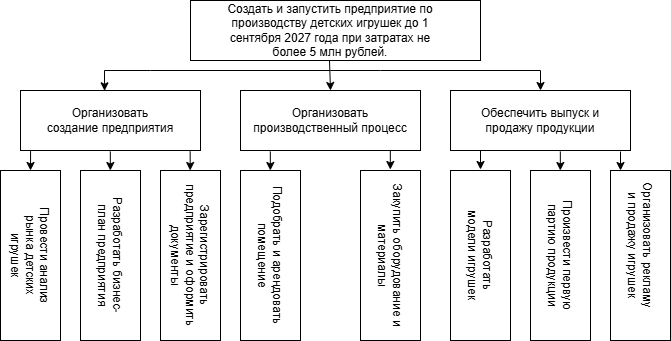

The diagram above was exported from draw.io. Its source (the exported page's mxGraphModel, read from the mxfile embedded in the PNG):
<mxGraphModel dx="763" dy="417" grid="1" gridSize="10" guides="1" tooltips="1" connect="1" arrows="1" fold="1" page="1" pageScale="1" pageWidth="827" pageHeight="1169" math="0" shadow="0">
  <root>
    <mxCell id="0" />
    <mxCell id="1" parent="0" />
    <mxCell id="Ht3YX0Y3rBgwaB6xqCY2-1" parent="1" style="rounded=0;whiteSpace=wrap;html=1;" value="" vertex="1">
      <mxGeometry height="60" width="290" x="250" y="70" as="geometry" />
    </mxCell>
    <mxCell id="Ht3YX0Y3rBgwaB6xqCY2-2" parent="1" style="rounded=0;whiteSpace=wrap;html=1;" value="" vertex="1">
      <mxGeometry height="60" width="180" x="80" y="160" as="geometry" />
    </mxCell>
    <mxCell id="Ht3YX0Y3rBgwaB6xqCY2-3" parent="1" style="rounded=0;whiteSpace=wrap;html=1;" value="" vertex="1">
      <mxGeometry height="60" width="180" x="300" y="160" as="geometry" />
    </mxCell>
    <mxCell id="Ht3YX0Y3rBgwaB6xqCY2-4" parent="1" style="rounded=0;whiteSpace=wrap;html=1;" value="" vertex="1">
      <mxGeometry height="60" width="180" x="510" y="160" as="geometry" />
    </mxCell>
    <mxCell id="Ht3YX0Y3rBgwaB6xqCY2-5" parent="1" style="rounded=0;whiteSpace=wrap;html=1;" value="" vertex="1">
      <mxGeometry height="170" width="60" x="60" y="240" as="geometry" />
    </mxCell>
    <mxCell id="Ht3YX0Y3rBgwaB6xqCY2-6" parent="1" style="rounded=0;whiteSpace=wrap;html=1;" value="" vertex="1">
      <mxGeometry height="170" width="60" x="140" y="240" as="geometry" />
    </mxCell>
    <mxCell id="Ht3YX0Y3rBgwaB6xqCY2-7" parent="1" style="rounded=0;whiteSpace=wrap;html=1;" value="" vertex="1">
      <mxGeometry height="170" width="60" x="220" y="240" as="geometry" />
    </mxCell>
    <mxCell id="Ht3YX0Y3rBgwaB6xqCY2-8" parent="1" style="rounded=0;whiteSpace=wrap;html=1;" value="" vertex="1">
      <mxGeometry height="170" width="60" x="300" y="240" as="geometry" />
    </mxCell>
    <mxCell id="Ht3YX0Y3rBgwaB6xqCY2-9" parent="1" style="rounded=0;whiteSpace=wrap;html=1;" value="" vertex="1">
      <mxGeometry height="170" width="60" x="420" y="240" as="geometry" />
    </mxCell>
    <mxCell id="Ht3YX0Y3rBgwaB6xqCY2-10" parent="1" style="rounded=0;whiteSpace=wrap;html=1;" value="" vertex="1">
      <mxGeometry height="170" width="60" x="510" y="240" as="geometry" />
    </mxCell>
    <mxCell id="Ht3YX0Y3rBgwaB6xqCY2-11" parent="1" style="rounded=0;whiteSpace=wrap;html=1;" value="" vertex="1">
      <mxGeometry height="170" width="60" x="590" y="240" as="geometry" />
    </mxCell>
    <mxCell id="Ht3YX0Y3rBgwaB6xqCY2-12" parent="1" style="rounded=0;whiteSpace=wrap;html=1;" value="" vertex="1">
      <mxGeometry height="170" width="60" x="670" y="240" as="geometry" />
    </mxCell>
    <mxCell id="Ht3YX0Y3rBgwaB6xqCY2-13" edge="1" parent="1" style="endArrow=classic;html=1;rounded=0;entryX=0.467;entryY=0.005;entryDx=0;entryDy=0;entryPerimeter=0;" target="Ht3YX0Y3rBgwaB6xqCY2-2" value="">
      <mxGeometry height="50" relative="1" width="50" as="geometry">
        <Array as="points">
          <mxPoint x="210" y="140" />
          <mxPoint x="164" y="140" />
        </Array>
        <mxPoint x="390" y="140" as="sourcePoint" />
        <mxPoint x="240" y="80" as="targetPoint" />
      </mxGeometry>
    </mxCell>
    <mxCell id="Ht3YX0Y3rBgwaB6xqCY2-15" edge="1" parent="1" style="endArrow=classic;html=1;rounded=0;entryX=0.5;entryY=0;entryDx=0;entryDy=0;" target="Ht3YX0Y3rBgwaB6xqCY2-3" value="">
      <mxGeometry height="50" relative="1" width="50" as="geometry">
        <mxPoint x="389" y="130" as="sourcePoint" />
        <mxPoint x="440" y="190" as="targetPoint" />
      </mxGeometry>
    </mxCell>
    <mxCell id="Ht3YX0Y3rBgwaB6xqCY2-16" edge="1" parent="1" style="endArrow=classic;html=1;rounded=0;entryX=0.5;entryY=0;entryDx=0;entryDy=0;" target="Ht3YX0Y3rBgwaB6xqCY2-4" value="">
      <mxGeometry height="50" relative="1" width="50" as="geometry">
        <Array as="points">
          <mxPoint x="440" y="140" />
          <mxPoint x="600" y="140" />
        </Array>
        <mxPoint x="390" y="140" as="sourcePoint" />
        <mxPoint x="666" y="140" as="targetPoint" />
      </mxGeometry>
    </mxCell>
    <mxCell id="Ht3YX0Y3rBgwaB6xqCY2-21" edge="1" parent="1" source="Ht3YX0Y3rBgwaB6xqCY2-2" style="endArrow=classic;html=1;rounded=0;entryX=0.5;entryY=0;entryDx=0;entryDy=0;exitX=0.056;exitY=1.011;exitDx=0;exitDy=0;exitPerimeter=0;" target="Ht3YX0Y3rBgwaB6xqCY2-5" value="">
      <mxGeometry height="50" relative="1" width="50" as="geometry">
        <mxPoint x="170" y="250" as="sourcePoint" />
        <mxPoint x="220" y="200" as="targetPoint" />
      </mxGeometry>
    </mxCell>
    <mxCell id="Ht3YX0Y3rBgwaB6xqCY2-22" edge="1" parent="1" style="endArrow=classic;html=1;rounded=0;entryX=0.5;entryY=0;entryDx=0;entryDy=0;exitX=0.056;exitY=1.011;exitDx=0;exitDy=0;exitPerimeter=0;" value="">
      <mxGeometry height="50" relative="1" width="50" as="geometry">
        <mxPoint x="169.82999999999998" y="221" as="sourcePoint" />
        <mxPoint x="169.82999999999998" y="240" as="targetPoint" />
      </mxGeometry>
    </mxCell>
    <mxCell id="Ht3YX0Y3rBgwaB6xqCY2-23" edge="1" parent="1" style="endArrow=classic;html=1;rounded=0;entryX=0.5;entryY=0;entryDx=0;entryDy=0;exitX=0.056;exitY=1.011;exitDx=0;exitDy=0;exitPerimeter=0;" value="">
      <mxGeometry height="50" relative="1" width="50" as="geometry">
        <mxPoint x="249.67000000000002" y="221" as="sourcePoint" />
        <mxPoint x="249.67000000000002" y="240" as="targetPoint" />
      </mxGeometry>
    </mxCell>
    <mxCell id="Ht3YX0Y3rBgwaB6xqCY2-24" edge="1" parent="1" style="endArrow=classic;html=1;rounded=0;entryX=0.5;entryY=0;entryDx=0;entryDy=0;exitX=0.056;exitY=1.011;exitDx=0;exitDy=0;exitPerimeter=0;" value="">
      <mxGeometry height="50" relative="1" width="50" as="geometry">
        <mxPoint x="329.83" y="221" as="sourcePoint" />
        <mxPoint x="329.83" y="240" as="targetPoint" />
      </mxGeometry>
    </mxCell>
    <mxCell id="Ht3YX0Y3rBgwaB6xqCY2-25" edge="1" parent="1" style="endArrow=classic;html=1;rounded=0;entryX=0.5;entryY=0;entryDx=0;entryDy=0;exitX=0.056;exitY=1.011;exitDx=0;exitDy=0;exitPerimeter=0;" value="">
      <mxGeometry height="50" relative="1" width="50" as="geometry">
        <mxPoint x="449.83" y="220" as="sourcePoint" />
        <mxPoint x="449.83" y="239" as="targetPoint" />
      </mxGeometry>
    </mxCell>
    <mxCell id="Ht3YX0Y3rBgwaB6xqCY2-26" edge="1" parent="1" style="endArrow=classic;html=1;rounded=0;entryX=0.5;entryY=0;entryDx=0;entryDy=0;exitX=0.056;exitY=1.011;exitDx=0;exitDy=0;exitPerimeter=0;" value="">
      <mxGeometry height="50" relative="1" width="50" as="geometry">
        <Array as="points">
          <mxPoint x="540" y="220" />
        </Array>
        <mxPoint x="540" y="220" as="sourcePoint" />
        <mxPoint x="540" y="239" as="targetPoint" />
      </mxGeometry>
    </mxCell>
    <mxCell id="Ht3YX0Y3rBgwaB6xqCY2-27" edge="1" parent="1" style="endArrow=classic;html=1;rounded=0;entryX=0.5;entryY=0;entryDx=0;entryDy=0;exitX=0.056;exitY=1.011;exitDx=0;exitDy=0;exitPerimeter=0;" value="">
      <mxGeometry height="50" relative="1" width="50" as="geometry">
        <mxPoint x="619.83" y="221" as="sourcePoint" />
        <mxPoint x="619.83" y="240" as="targetPoint" />
      </mxGeometry>
    </mxCell>
    <mxCell id="Ht3YX0Y3rBgwaB6xqCY2-28" edge="1" parent="1" style="endArrow=classic;html=1;rounded=0;entryX=0.5;entryY=0;entryDx=0;entryDy=0;exitX=0.056;exitY=1.011;exitDx=0;exitDy=0;exitPerimeter=0;" value="">
      <mxGeometry height="50" relative="1" width="50" as="geometry">
        <mxPoint x="680" y="221" as="sourcePoint" />
        <mxPoint x="680" y="240" as="targetPoint" />
      </mxGeometry>
    </mxCell>
    <mxCell id="Ht3YX0Y3rBgwaB6xqCY2-29" parent="1" style="text;html=1;whiteSpace=wrap;strokeColor=none;fillColor=none;align=center;verticalAlign=middle;rounded=0;" value="Создать и запустить предприятие по производству детских игрушек до 1 сентября 2027 года при затратах не более 5 млн рублей." vertex="1">
      <mxGeometry height="30" width="210" x="285" y="85" as="geometry" />
    </mxCell>
    <mxCell id="Ht3YX0Y3rBgwaB6xqCY2-30" parent="1" style="text;html=1;whiteSpace=wrap;strokeColor=none;fillColor=none;align=center;verticalAlign=middle;rounded=0;" value="Организовать создание предприятия" vertex="1">
      <mxGeometry height="30" width="130" x="105" y="175" as="geometry" />
    </mxCell>
    <mxCell id="Ht3YX0Y3rBgwaB6xqCY2-31" parent="1" style="text;html=1;whiteSpace=wrap;strokeColor=none;fillColor=none;align=center;verticalAlign=middle;rounded=0;" value="Организовать производственный процесс" vertex="1">
      <mxGeometry height="30" width="160" x="310" y="175" as="geometry" />
    </mxCell>
    <mxCell id="Ht3YX0Y3rBgwaB6xqCY2-32" parent="1" style="text;html=1;whiteSpace=wrap;strokeColor=none;fillColor=none;align=center;verticalAlign=middle;rounded=0;" value="Обеспечить выпуск и продажу продукции" vertex="1">
      <mxGeometry height="30" width="130" x="535" y="175" as="geometry" />
    </mxCell>
    <mxCell id="Ht3YX0Y3rBgwaB6xqCY2-33" parent="1" style="text;html=1;whiteSpace=wrap;strokeColor=none;fillColor=none;align=center;verticalAlign=middle;rounded=0;rotation=90;" value="Провести анализ рынка детских игрушек" vertex="1">
      <mxGeometry height="30" width="110" x="35" y="310" as="geometry" />
    </mxCell>
    <mxCell id="Ht3YX0Y3rBgwaB6xqCY2-34" parent="1" style="text;html=1;whiteSpace=wrap;strokeColor=none;fillColor=none;align=center;verticalAlign=middle;rounded=0;rotation=90;" value="Разработать бизнес-план предприятия" vertex="1">
      <mxGeometry height="30" width="120" x="110" y="310" as="geometry" />
    </mxCell>
    <mxCell id="Ht3YX0Y3rBgwaB6xqCY2-35" parent="1" style="text;html=1;whiteSpace=wrap;strokeColor=none;fillColor=none;align=center;verticalAlign=middle;rounded=0;rotation=90;" value="Зарегистрировать предприятие и оформить документы" vertex="1">
      <mxGeometry height="30" width="160" x="170" y="310" as="geometry" />
    </mxCell>
    <mxCell id="Ht3YX0Y3rBgwaB6xqCY2-36" parent="1" style="text;html=1;whiteSpace=wrap;strokeColor=none;fillColor=none;align=center;verticalAlign=middle;rounded=0;rotation=90;" value="Подобрать и арендовать помещение" vertex="1">
      <mxGeometry height="30" width="150" x="255" y="310" as="geometry" />
    </mxCell>
    <mxCell id="Ht3YX0Y3rBgwaB6xqCY2-37" parent="1" style="text;html=1;whiteSpace=wrap;strokeColor=none;fillColor=none;align=center;verticalAlign=middle;rounded=0;rotation=90;" value="Закупить оборудование и материалы" vertex="1">
      <mxGeometry height="30" width="150" x="375" y="310" as="geometry" />
    </mxCell>
    <mxCell id="Ht3YX0Y3rBgwaB6xqCY2-38" parent="1" style="text;html=1;whiteSpace=wrap;strokeColor=none;fillColor=none;align=center;verticalAlign=middle;rounded=0;rotation=90;" value="Разработать модели игрушек" vertex="1">
      <mxGeometry height="30" width="110" x="485" y="310" as="geometry" />
    </mxCell>
    <mxCell id="Ht3YX0Y3rBgwaB6xqCY2-39" parent="1" style="text;html=1;whiteSpace=wrap;strokeColor=none;fillColor=none;align=center;verticalAlign=middle;rounded=0;rotation=90;" value="Произвести первую партию продукции" vertex="1">
      <mxGeometry height="30" width="130" x="555" y="310" as="geometry" />
    </mxCell>
    <mxCell id="Ht3YX0Y3rBgwaB6xqCY2-40" parent="1" style="text;html=1;whiteSpace=wrap;strokeColor=none;fillColor=none;align=center;verticalAlign=middle;rounded=0;rotation=90;" value="Организовать рекламу и продажу игрушек" vertex="1">
      <mxGeometry height="30" width="130" x="635" y="300" as="geometry" />
    </mxCell>
  </root>
</mxGraphModel>